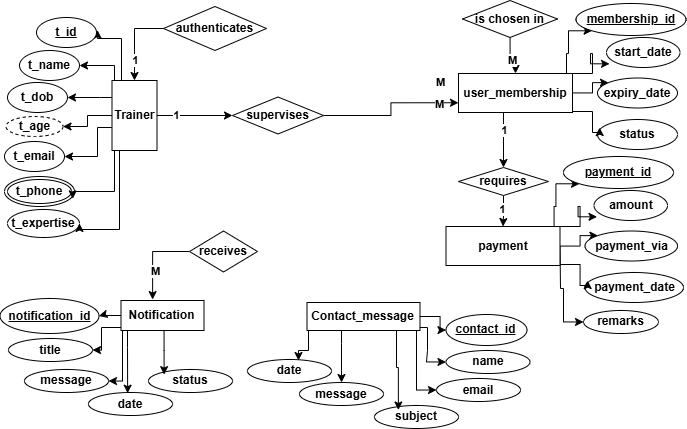

The diagram above was exported from draw.io. Its source (the exported page's mxGraphModel, read from the mxfile embedded in the PNG):
<mxGraphModel dx="1471" dy="943" grid="0" gridSize="10" guides="1" tooltips="1" connect="1" arrows="1" fold="1" page="1" pageScale="1" pageWidth="850" pageHeight="1100" math="0" shadow="0">
  <root>
    <mxCell id="0" />
    <mxCell id="1" parent="0" />
    <mxCell id="2" edge="1" parent="1" source="9" style="edgeStyle=orthogonalEdgeStyle;rounded=0;orthogonalLoop=1;jettySize=auto;html=1;entryX=1;entryY=0.5;entryDx=0;entryDy=0;" target="11">
      <mxGeometry relative="1" as="geometry">
        <Array as="points">
          <mxPoint x="136" y="509" />
        </Array>
      </mxGeometry>
    </mxCell>
    <mxCell id="3" edge="1" parent="1" source="9" style="edgeStyle=orthogonalEdgeStyle;rounded=0;orthogonalLoop=1;jettySize=auto;html=1;entryX=1;entryY=0.5;entryDx=0;entryDy=0;" target="12">
      <mxGeometry relative="1" as="geometry">
        <Array as="points">
          <mxPoint x="121" y="541" />
          <mxPoint x="121" y="541" />
        </Array>
      </mxGeometry>
    </mxCell>
    <mxCell id="4" edge="1" parent="1" source="9" style="edgeStyle=orthogonalEdgeStyle;rounded=0;orthogonalLoop=1;jettySize=auto;html=1;entryX=1;entryY=0.5;entryDx=0;entryDy=0;" target="15">
      <mxGeometry relative="1" as="geometry" />
    </mxCell>
    <mxCell id="5" edge="1" parent="1" source="9" style="edgeStyle=orthogonalEdgeStyle;rounded=0;orthogonalLoop=1;jettySize=auto;html=1;entryX=1;entryY=0.5;entryDx=0;entryDy=0;" target="13">
      <mxGeometry relative="1" as="geometry">
        <Array as="points">
          <mxPoint x="119" y="571" />
          <mxPoint x="119" y="600" />
        </Array>
      </mxGeometry>
    </mxCell>
    <mxCell id="6" edge="1" parent="1" source="9" style="edgeStyle=orthogonalEdgeStyle;rounded=0;orthogonalLoop=1;jettySize=auto;html=1;">
      <mxGeometry relative="1" as="geometry">
        <Array as="points">
          <mxPoint x="143" y="482" />
          <mxPoint x="119" y="482" />
        </Array>
        <mxPoint x="119.00003051757812" y="473.5999755859375" as="targetPoint" />
      </mxGeometry>
    </mxCell>
    <mxCell id="7" edge="1" parent="1" source="9" style="edgeStyle=orthogonalEdgeStyle;rounded=0;orthogonalLoop=1;jettySize=auto;html=1;entryX=0;entryY=0.5;entryDx=0;entryDy=0;" target="68">
      <mxGeometry relative="1" as="geometry" />
    </mxCell>
    <mxCell id="8" connectable="0" parent="7" style="edgeLabel;html=1;align=center;verticalAlign=middle;resizable=0;points=[];" value="&lt;b&gt;1&lt;/b&gt;" vertex="1">
      <mxGeometry relative="1" x="-0.4918" y="1" as="geometry">
        <mxPoint as="offset" />
      </mxGeometry>
    </mxCell>
    <mxCell id="9" parent="1" style="whiteSpace=wrap;html=1;align=center;" value="&lt;b&gt;Trainer&lt;/b&gt;" vertex="1">
      <mxGeometry height="70" width="45" x="133.5" y="524" as="geometry" />
    </mxCell>
    <mxCell id="10" parent="1" style="ellipse;whiteSpace=wrap;html=1;align=center;" value="&lt;b&gt;&lt;u&gt;t_id&lt;/u&gt;&lt;/b&gt;" vertex="1">
      <mxGeometry height="30" width="60" x="58" y="461" as="geometry" />
    </mxCell>
    <mxCell id="11" parent="1" style="ellipse;whiteSpace=wrap;html=1;align=center;" value="&lt;b&gt;t_name&lt;/b&gt;" vertex="1">
      <mxGeometry height="30" width="60" x="41" y="494" as="geometry" />
    </mxCell>
    <mxCell id="12" parent="1" style="ellipse;whiteSpace=wrap;html=1;align=center;" value="&lt;b&gt;t_dob&lt;/b&gt;" vertex="1">
      <mxGeometry height="30" width="60" x="29" y="526" as="geometry" />
    </mxCell>
    <mxCell id="13" parent="1" style="ellipse;whiteSpace=wrap;html=1;align=center;" value="&lt;b&gt;t_email&lt;/b&gt;" vertex="1">
      <mxGeometry height="30" width="60" x="26" y="585" as="geometry" />
    </mxCell>
    <mxCell id="14" parent="1" style="ellipse;shape=doubleEllipse;margin=3;whiteSpace=wrap;html=1;align=center;" value="&lt;b&gt;t_phone&lt;/b&gt;" vertex="1">
      <mxGeometry height="30" width="70" x="26" y="620" as="geometry" />
    </mxCell>
    <mxCell id="15" parent="1" style="ellipse;whiteSpace=wrap;html=1;align=center;dashed=1;" value="&lt;b&gt;t_age&lt;/b&gt;" vertex="1">
      <mxGeometry height="20" width="57" x="27.5" y="560" as="geometry" />
    </mxCell>
    <mxCell id="16" edge="1" parent="1" source="9" style="edgeStyle=orthogonalEdgeStyle;rounded=0;orthogonalLoop=1;jettySize=auto;html=1;entryX=0.974;entryY=0.747;entryDx=0;entryDy=0;entryPerimeter=0;" target="14">
      <mxGeometry relative="1" as="geometry">
        <Array as="points">
          <mxPoint x="136" y="635" />
          <mxPoint x="94" y="635" />
        </Array>
      </mxGeometry>
    </mxCell>
    <mxCell id="17" parent="1" style="ellipse;whiteSpace=wrap;html=1;align=center;" value="&lt;b&gt;t_expertise&lt;/b&gt;" vertex="1">
      <mxGeometry height="28" width="72" x="29" y="653" as="geometry" />
    </mxCell>
    <mxCell id="18" edge="1" parent="1" source="9" style="edgeStyle=orthogonalEdgeStyle;rounded=0;orthogonalLoop=1;jettySize=auto;html=1;entryX=1;entryY=0.5;entryDx=0;entryDy=0;" target="17">
      <mxGeometry relative="1" as="geometry">
        <Array as="points">
          <mxPoint x="141" y="673" />
          <mxPoint x="101" y="673" />
        </Array>
      </mxGeometry>
    </mxCell>
    <mxCell id="19" edge="1" parent="1" source="23" style="edgeStyle=orthogonalEdgeStyle;rounded=0;orthogonalLoop=1;jettySize=auto;html=1;entryX=0;entryY=1;entryDx=0;entryDy=0;" target="25">
      <mxGeometry relative="1" as="geometry">
        <Array as="points">
          <mxPoint x="588" y="497" />
          <mxPoint x="590" y="497" />
        </Array>
      </mxGeometry>
    </mxCell>
    <mxCell id="20" edge="1" parent="1" source="23" style="edgeStyle=orthogonalEdgeStyle;rounded=0;orthogonalLoop=1;jettySize=auto;html=1;entryX=0;entryY=0;entryDx=0;entryDy=0;" target="26">
      <mxGeometry relative="1" as="geometry" />
    </mxCell>
    <mxCell id="21" edge="1" parent="1" source="23" style="edgeStyle=orthogonalEdgeStyle;rounded=0;orthogonalLoop=1;jettySize=auto;html=1;entryX=0.5;entryY=0;entryDx=0;entryDy=0;" target="74">
      <mxGeometry relative="1" as="geometry">
        <Array as="points">
          <mxPoint x="525" y="568" />
          <mxPoint x="525" y="568" />
        </Array>
      </mxGeometry>
    </mxCell>
    <mxCell id="22" connectable="0" parent="21" style="edgeLabel;html=1;align=center;verticalAlign=middle;resizable=0;points=[];" value="&lt;b&gt;1&lt;/b&gt;" vertex="1">
      <mxGeometry relative="1" x="-0.3301" as="geometry">
        <mxPoint y="-1" as="offset" />
      </mxGeometry>
    </mxCell>
    <mxCell id="23" parent="1" style="whiteSpace=wrap;html=1;align=center;" value="&lt;b&gt;user_membership&lt;/b&gt;" vertex="1">
      <mxGeometry height="39" width="114" x="480" y="517" as="geometry" />
    </mxCell>
    <mxCell id="24" parent="1" style="ellipse;whiteSpace=wrap;html=1;align=center;" value="&lt;b&gt;start_date&lt;/b&gt;" vertex="1">
      <mxGeometry height="30" width="73.5" x="628" y="481" as="geometry" />
    </mxCell>
    <mxCell id="25" parent="1" style="ellipse;whiteSpace=wrap;html=1;align=center;" value="&lt;b&gt;&lt;u&gt;membership_id&lt;/u&gt;&lt;/b&gt;" vertex="1">
      <mxGeometry height="32" width="110" x="597.5" y="447" as="geometry" />
    </mxCell>
    <mxCell id="26" parent="1" style="ellipse;whiteSpace=wrap;html=1;align=center;" value="&lt;b&gt;expiry_date&lt;/b&gt;" vertex="1">
      <mxGeometry height="30" width="80" x="619" y="521.5" as="geometry" />
    </mxCell>
    <mxCell id="27" parent="1" style="ellipse;whiteSpace=wrap;html=1;align=center;" value="&lt;b&gt;status&lt;/b&gt;" vertex="1">
      <mxGeometry height="30" width="80" x="619" y="563" as="geometry" />
    </mxCell>
    <mxCell id="28" edge="1" parent="1" source="23" style="edgeStyle=orthogonalEdgeStyle;rounded=0;orthogonalLoop=1;jettySize=auto;html=1;entryX=0.041;entryY=0.878;entryDx=0;entryDy=0;entryPerimeter=0;" target="24">
      <mxGeometry relative="1" as="geometry">
        <Array as="points">
          <mxPoint x="614" y="517" />
          <mxPoint x="614" y="497" />
          <mxPoint x="612" y="497" />
        </Array>
      </mxGeometry>
    </mxCell>
    <mxCell id="29" edge="1" parent="1" source="23" style="edgeStyle=orthogonalEdgeStyle;rounded=0;orthogonalLoop=1;jettySize=auto;html=1;entryX=0.026;entryY=0.271;entryDx=0;entryDy=0;entryPerimeter=0;" target="27">
      <mxGeometry relative="1" as="geometry">
        <Array as="points">
          <mxPoint x="614" y="555" />
          <mxPoint x="614" y="576" />
        </Array>
      </mxGeometry>
    </mxCell>
    <mxCell id="30" edge="1" parent="1" source="33" style="edgeStyle=orthogonalEdgeStyle;rounded=0;orthogonalLoop=1;jettySize=auto;html=1;entryX=0;entryY=1;entryDx=0;entryDy=0;" target="35">
      <mxGeometry relative="1" as="geometry">
        <Array as="points">
          <mxPoint x="575.5" y="650" />
          <mxPoint x="577.5" y="650" />
        </Array>
      </mxGeometry>
    </mxCell>
    <mxCell id="31" edge="1" parent="1" source="33" style="edgeStyle=orthogonalEdgeStyle;rounded=0;orthogonalLoop=1;jettySize=auto;html=1;entryX=0;entryY=0;entryDx=0;entryDy=0;" target="36">
      <mxGeometry relative="1" as="geometry" />
    </mxCell>
    <mxCell id="32" edge="1" parent="1" source="33" style="edgeStyle=orthogonalEdgeStyle;rounded=0;orthogonalLoop=1;jettySize=auto;html=1;entryX=0;entryY=0.5;entryDx=0;entryDy=0;" target="40">
      <mxGeometry relative="1" as="geometry">
        <Array as="points">
          <mxPoint x="582" y="732" />
          <mxPoint x="585" y="732" />
          <mxPoint x="585" y="766" />
        </Array>
      </mxGeometry>
    </mxCell>
    <mxCell id="33" parent="1" style="whiteSpace=wrap;html=1;align=center;" value="&lt;b&gt;payment&lt;/b&gt;" vertex="1">
      <mxGeometry height="39" width="114" x="467.5" y="670" as="geometry" />
    </mxCell>
    <mxCell id="34" parent="1" style="ellipse;whiteSpace=wrap;html=1;align=center;" value="&lt;b&gt;amount&lt;/b&gt;" vertex="1">
      <mxGeometry height="30" width="73.5" x="615.5" y="634" as="geometry" />
    </mxCell>
    <mxCell id="35" parent="1" style="ellipse;whiteSpace=wrap;html=1;align=center;" value="&lt;b&gt;&lt;u&gt;payment_id&lt;/u&gt;&lt;/b&gt;" vertex="1">
      <mxGeometry height="32" width="110" x="585" y="600" as="geometry" />
    </mxCell>
    <mxCell id="36" parent="1" style="ellipse;whiteSpace=wrap;html=1;align=center;" value="&lt;b&gt;payment_via&lt;/b&gt;" vertex="1">
      <mxGeometry height="30" width="92.5" x="606.5" y="674.5" as="geometry" />
    </mxCell>
    <mxCell id="37" parent="1" style="ellipse;whiteSpace=wrap;html=1;align=center;" value="&lt;b&gt;payment_date&lt;/b&gt;" vertex="1">
      <mxGeometry height="30" width="98.5" x="606.5" y="716" as="geometry" />
    </mxCell>
    <mxCell id="38" edge="1" parent="1" source="33" style="edgeStyle=orthogonalEdgeStyle;rounded=0;orthogonalLoop=1;jettySize=auto;html=1;entryX=0.041;entryY=0.878;entryDx=0;entryDy=0;entryPerimeter=0;" target="34">
      <mxGeometry relative="1" as="geometry">
        <Array as="points">
          <mxPoint x="601.5" y="670" />
          <mxPoint x="601.5" y="650" />
          <mxPoint x="599.5" y="650" />
        </Array>
      </mxGeometry>
    </mxCell>
    <mxCell id="39" edge="1" parent="1" source="33" style="edgeStyle=orthogonalEdgeStyle;rounded=0;orthogonalLoop=1;jettySize=auto;html=1;entryX=0.026;entryY=0.271;entryDx=0;entryDy=0;entryPerimeter=0;" target="37">
      <mxGeometry relative="1" as="geometry">
        <Array as="points">
          <mxPoint x="601.5" y="708" />
          <mxPoint x="601.5" y="729" />
        </Array>
      </mxGeometry>
    </mxCell>
    <mxCell id="40" parent="1" style="ellipse;whiteSpace=wrap;html=1;align=center;" value="&lt;b&gt;remarks&lt;/b&gt;" vertex="1">
      <mxGeometry height="23" width="75" x="605" y="754" as="geometry" />
    </mxCell>
    <mxCell id="41" edge="1" parent="1" source="44" style="edgeStyle=orthogonalEdgeStyle;rounded=0;orthogonalLoop=1;jettySize=auto;html=1;entryX=1;entryY=0.5;entryDx=0;entryDy=0;" target="50">
      <mxGeometry relative="1" as="geometry" />
    </mxCell>
    <mxCell id="42" edge="1" parent="1" source="44" style="edgeStyle=orthogonalEdgeStyle;rounded=0;orthogonalLoop=1;jettySize=auto;html=1;entryX=1;entryY=0.5;entryDx=0;entryDy=0;" target="51">
      <mxGeometry relative="1" as="geometry">
        <Array as="points">
          <mxPoint x="123" y="771" />
          <mxPoint x="123" y="794" />
        </Array>
      </mxGeometry>
    </mxCell>
    <mxCell id="43" edge="1" parent="1" source="44" style="edgeStyle=orthogonalEdgeStyle;rounded=0;orthogonalLoop=1;jettySize=auto;html=1;entryX=1;entryY=0.5;entryDx=0;entryDy=0;" target="52">
      <mxGeometry relative="1" as="geometry">
        <Array as="points">
          <mxPoint x="144" y="824" />
        </Array>
      </mxGeometry>
    </mxCell>
    <mxCell id="44" parent="1" style="whiteSpace=wrap;html=1;align=center;" value="&lt;b&gt;Notification&lt;/b&gt;" vertex="1">
      <mxGeometry height="30" width="83" x="142.5" y="744" as="geometry" />
    </mxCell>
    <mxCell id="45" edge="1" parent="1" source="49" style="edgeStyle=orthogonalEdgeStyle;rounded=0;orthogonalLoop=1;jettySize=auto;html=1;entryX=0.5;entryY=0;entryDx=0;entryDy=0;" target="57">
      <mxGeometry relative="1" as="geometry">
        <Array as="points">
          <mxPoint x="363" y="787" />
          <mxPoint x="363" y="787" />
        </Array>
      </mxGeometry>
    </mxCell>
    <mxCell id="46" edge="1" parent="1" source="49" style="edgeStyle=orthogonalEdgeStyle;rounded=0;orthogonalLoop=1;jettySize=auto;html=1;entryX=0;entryY=0.5;entryDx=0;entryDy=0;" target="55">
      <mxGeometry relative="1" as="geometry" />
    </mxCell>
    <mxCell id="47" edge="1" parent="1" source="49" style="edgeStyle=orthogonalEdgeStyle;rounded=0;orthogonalLoop=1;jettySize=auto;html=1;entryX=0;entryY=0.5;entryDx=0;entryDy=0;" target="56">
      <mxGeometry relative="1" as="geometry">
        <Array as="points">
          <mxPoint x="449" y="771" />
          <mxPoint x="449" y="794" />
          <mxPoint x="448" y="794" />
          <mxPoint x="448" y="805" />
        </Array>
      </mxGeometry>
    </mxCell>
    <mxCell id="48" edge="1" parent="1" source="49" style="edgeStyle=orthogonalEdgeStyle;rounded=0;orthogonalLoop=1;jettySize=auto;html=1;entryX=0;entryY=0.5;entryDx=0;entryDy=0;" target="59">
      <mxGeometry relative="1" as="geometry">
        <Array as="points">
          <mxPoint x="438" y="833" />
        </Array>
      </mxGeometry>
    </mxCell>
    <mxCell id="49" parent="1" style="whiteSpace=wrap;html=1;align=center;" value="&lt;b&gt;Contact_message&lt;/b&gt;" vertex="1">
      <mxGeometry height="28" width="113" x="328.5" y="746" as="geometry" />
    </mxCell>
    <mxCell id="50" parent="1" style="ellipse;whiteSpace=wrap;html=1;align=center;" value="&lt;b&gt;&lt;u&gt;notification_id&lt;/u&gt;&lt;/b&gt;" vertex="1">
      <mxGeometry height="35" width="99" x="21.5" y="742" as="geometry" />
    </mxCell>
    <mxCell id="51" parent="1" style="ellipse;whiteSpace=wrap;html=1;align=center;" value="&lt;b&gt;title&lt;/b&gt;" vertex="1">
      <mxGeometry height="23" width="84" x="30" y="782" as="geometry" />
    </mxCell>
    <mxCell id="52" parent="1" style="ellipse;whiteSpace=wrap;html=1;align=center;" value="&lt;b&gt;message&lt;/b&gt;" vertex="1">
      <mxGeometry height="23" width="84" x="46" y="813" as="geometry" />
    </mxCell>
    <mxCell id="53" parent="1" style="ellipse;whiteSpace=wrap;html=1;align=center;" value="&lt;b&gt;date&lt;/b&gt;" vertex="1">
      <mxGeometry height="23" width="84" x="110" y="836" as="geometry" />
    </mxCell>
    <mxCell id="54" parent="1" style="ellipse;whiteSpace=wrap;html=1;align=center;" value="&lt;b&gt;status&lt;/b&gt;" vertex="1">
      <mxGeometry height="23" width="84" x="170" y="813" as="geometry" />
    </mxCell>
    <mxCell id="55" parent="1" style="ellipse;whiteSpace=wrap;html=1;align=center;" value="&lt;b&gt;&lt;u&gt;contact_id&lt;/u&gt;&lt;/b&gt;" vertex="1">
      <mxGeometry height="31" width="81" x="467.5" y="758" as="geometry" />
    </mxCell>
    <mxCell id="56" parent="1" style="ellipse;whiteSpace=wrap;html=1;align=center;" value="&lt;b&gt;name&lt;/b&gt;" vertex="1">
      <mxGeometry height="23" width="84" x="467.5" y="794" as="geometry" />
    </mxCell>
    <mxCell id="57" parent="1" style="ellipse;whiteSpace=wrap;html=1;align=center;" value="&lt;b&gt;message&lt;/b&gt;" vertex="1">
      <mxGeometry height="23" width="84" x="321" y="826" as="geometry" />
    </mxCell>
    <mxCell id="58" parent="1" style="ellipse;whiteSpace=wrap;html=1;align=center;" value="&lt;b&gt;date&lt;/b&gt;" vertex="1">
      <mxGeometry height="23" width="84" x="269" y="803" as="geometry" />
    </mxCell>
    <mxCell id="59" parent="1" style="ellipse;whiteSpace=wrap;html=1;align=center;" value="&lt;b&gt;email&lt;/b&gt;" vertex="1">
      <mxGeometry height="23" width="84" x="458" y="822" as="geometry" />
    </mxCell>
    <mxCell id="60" parent="1" style="ellipse;whiteSpace=wrap;html=1;align=center;" value="&lt;b&gt;subject&lt;/b&gt;" vertex="1">
      <mxGeometry height="23" width="84" x="396" y="849" as="geometry" />
    </mxCell>
    <mxCell id="61" edge="1" parent="1" source="44" style="edgeStyle=orthogonalEdgeStyle;rounded=0;orthogonalLoop=1;jettySize=auto;html=1;entryX=0.466;entryY=0.031;entryDx=0;entryDy=0;entryPerimeter=0;" target="53">
      <mxGeometry relative="1" as="geometry">
        <Array as="points">
          <mxPoint x="149" y="791" />
          <mxPoint x="149" y="791" />
        </Array>
      </mxGeometry>
    </mxCell>
    <mxCell id="62" edge="1" parent="1" source="44" style="edgeStyle=orthogonalEdgeStyle;rounded=0;orthogonalLoop=1;jettySize=auto;html=1;entryX=0.186;entryY=0.222;entryDx=0;entryDy=0;entryPerimeter=0;" target="54">
      <mxGeometry relative="1" as="geometry">
        <Array as="points">
          <mxPoint x="186" y="794" />
        </Array>
      </mxGeometry>
    </mxCell>
    <mxCell id="63" edge="1" parent="1" source="49" style="edgeStyle=orthogonalEdgeStyle;rounded=0;orthogonalLoop=1;jettySize=auto;html=1;entryX=0.607;entryY=0.045;entryDx=0;entryDy=0;entryPerimeter=0;" target="58">
      <mxGeometry relative="1" as="geometry">
        <Array as="points">
          <mxPoint x="330" y="794" />
          <mxPoint x="320" y="794" />
        </Array>
      </mxGeometry>
    </mxCell>
    <mxCell id="64" edge="1" parent="1" source="49" style="edgeStyle=orthogonalEdgeStyle;rounded=0;orthogonalLoop=1;jettySize=auto;html=1;entryX=0.284;entryY=0.195;entryDx=0;entryDy=0;entryPerimeter=0;" target="60">
      <mxGeometry relative="1" as="geometry">
        <Array as="points">
          <mxPoint x="418" y="811" />
          <mxPoint x="420" y="811" />
        </Array>
      </mxGeometry>
    </mxCell>
    <mxCell id="65" connectable="0" parent="1" style="edgeLabel;html=1;align=center;verticalAlign=middle;resizable=0;points=[];" value="&lt;b&gt;M&lt;/b&gt;" vertex="1">
      <mxGeometry x="461.14285122974525" y="525.7371339809677" as="geometry" />
    </mxCell>
    <mxCell id="66" edge="1" parent="1" source="68" style="edgeStyle=orthogonalEdgeStyle;rounded=0;orthogonalLoop=1;jettySize=auto;html=1;entryX=0;entryY=0.75;entryDx=0;entryDy=0;" target="23">
      <mxGeometry relative="1" as="geometry" />
    </mxCell>
    <mxCell id="67" connectable="0" parent="66" style="edgeLabel;html=1;align=center;verticalAlign=middle;resizable=0;points=[];" value="&lt;b&gt;M&lt;/b&gt;" vertex="1">
      <mxGeometry relative="1" x="0.6841" as="geometry">
        <mxPoint x="4" y="1" as="offset" />
      </mxGeometry>
    </mxCell>
    <mxCell id="68" parent="1" style="rhombus;whiteSpace=wrap;html=1;" value="&lt;b&gt;supervises&lt;/b&gt;" vertex="1">
      <mxGeometry height="37" width="91" x="254" y="540.5" as="geometry" />
    </mxCell>
    <mxCell id="69" edge="1" parent="1" source="71" style="edgeStyle=orthogonalEdgeStyle;rounded=0;orthogonalLoop=1;jettySize=auto;html=1;entryX=0.5;entryY=0;entryDx=0;entryDy=0;" target="23">
      <mxGeometry relative="1" as="geometry" />
    </mxCell>
    <mxCell id="70" connectable="0" parent="69" style="edgeLabel;html=1;align=center;verticalAlign=middle;resizable=0;points=[];" value="&lt;b&gt;M&lt;/b&gt;" vertex="1">
      <mxGeometry relative="1" x="0.0079" y="-2" as="geometry">
        <mxPoint as="offset" />
      </mxGeometry>
    </mxCell>
    <mxCell id="71" parent="1" style="rhombus;whiteSpace=wrap;html=1;" value="&lt;b&gt;is chosen in&lt;/b&gt;" vertex="1">
      <mxGeometry height="37" width="95" x="484" y="444" as="geometry" />
    </mxCell>
    <mxCell id="72" edge="1" parent="1" source="74" style="edgeStyle=orthogonalEdgeStyle;rounded=0;orthogonalLoop=1;jettySize=auto;html=1;entryX=0.5;entryY=0;entryDx=0;entryDy=0;" target="33">
      <mxGeometry relative="1" as="geometry" />
    </mxCell>
    <mxCell id="73" connectable="0" parent="72" style="edgeLabel;html=1;align=center;verticalAlign=middle;resizable=0;points=[];" value="&lt;b&gt;1&lt;/b&gt;" vertex="1">
      <mxGeometry relative="1" x="-0.1547" y="-2" as="geometry">
        <mxPoint as="offset" />
      </mxGeometry>
    </mxCell>
    <mxCell id="74" parent="1" style="shape=rhombus;perimeter=rhombusPerimeter;whiteSpace=wrap;html=1;align=center;" value="&lt;b&gt;requires&lt;/b&gt;" vertex="1">
      <mxGeometry height="28" width="90" x="480" y="611" as="geometry" />
    </mxCell>
    <mxCell id="75" edge="1" parent="1" source="77" style="edgeStyle=orthogonalEdgeStyle;rounded=0;orthogonalLoop=1;jettySize=auto;html=1;">
      <mxGeometry relative="1" as="geometry">
        <mxPoint x="174.10525673314146" y="743.0526058799344" as="targetPoint" />
      </mxGeometry>
    </mxCell>
    <mxCell id="76" connectable="0" parent="75" style="edgeLabel;html=1;align=center;verticalAlign=middle;resizable=0;points=[];" value="&lt;b&gt;M&lt;/b&gt;" vertex="1">
      <mxGeometry relative="1" x="0.3079" y="2" as="geometry">
        <mxPoint as="offset" />
      </mxGeometry>
    </mxCell>
    <mxCell id="77" parent="1" style="shape=rhombus;perimeter=rhombusPerimeter;whiteSpace=wrap;html=1;align=center;" value="&lt;b&gt;receives&lt;/b&gt;" vertex="1">
      <mxGeometry height="41" width="68" x="211" y="674.5" as="geometry" />
    </mxCell>
    <mxCell id="78" edge="1" parent="1" source="80" style="edgeStyle=orthogonalEdgeStyle;rounded=0;orthogonalLoop=1;jettySize=auto;html=1;entryX=0.5;entryY=0;entryDx=0;entryDy=0;" target="9">
      <mxGeometry relative="1" as="geometry" />
    </mxCell>
    <mxCell id="79" connectable="0" parent="78" style="edgeLabel;html=1;align=center;verticalAlign=middle;resizable=0;points=[];" value="&lt;b&gt;1&lt;/b&gt;" vertex="1">
      <mxGeometry relative="1" x="0.496" as="geometry">
        <mxPoint as="offset" />
      </mxGeometry>
    </mxCell>
    <mxCell id="80" parent="1" style="shape=rhombus;perimeter=rhombusPerimeter;whiteSpace=wrap;html=1;align=center;" value="&lt;b&gt;authenticates&lt;/b&gt;" vertex="1">
      <mxGeometry height="44" width="103" x="185" y="450" as="geometry" />
    </mxCell>
  </root>
</mxGraphModel>